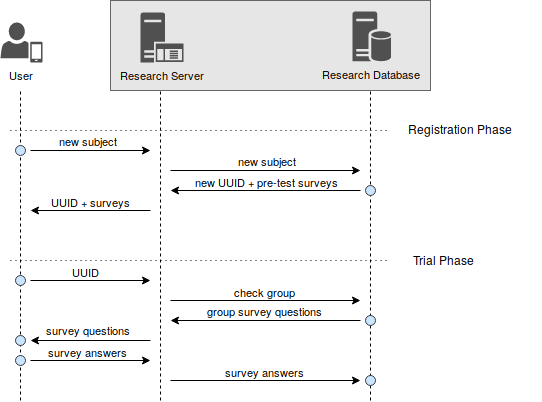

The diagram above was exported from draw.io. Its source (the exported page's mxGraphModel, read from the mxfile embedded in the PNG):
<mxGraphModel dx="840" dy="489" grid="1" gridSize="10" guides="1" tooltips="1" connect="1" arrows="1" fold="1" page="1" pageScale="1" pageWidth="850" pageHeight="1100" math="0" shadow="0">
  <root>
    <mxCell id="0" />
    <mxCell id="1" parent="0" />
    <mxCell id="2" value="" style="rounded=0;whiteSpace=wrap;html=1;align=left;fillColor=#E6E6E6;strokeColor=#666666;fontColor=#333333;verticalAlign=top;spacingRight=5;spacingBottom=5;spacingLeft=5;spacingTop=0;fontSize=11;" vertex="1" parent="1">
      <mxGeometry x="230" y="40" width="320" height="90" as="geometry" />
    </mxCell>
    <mxCell id="3" value="Research Server" style="shadow=0;dashed=0;html=1;strokeColor=none;labelPosition=center;verticalLabelPosition=bottom;verticalAlign=top;align=center;shape=mxgraph.mscae.enterprise.application_server;fillColor=#505050;fontSize=11;" vertex="1" parent="1">
      <mxGeometry x="260" y="52" width="43" height="50" as="geometry" />
    </mxCell>
    <mxCell id="4" value="Research Database" style="shadow=0;dashed=0;html=1;strokeColor=none;labelPosition=center;verticalLabelPosition=bottom;verticalAlign=top;align=center;shape=mxgraph.mscae.enterprise.database_server;fillColor=#505050;aspect=fixed;fontSize=11;" vertex="1" parent="1">
      <mxGeometry x="472" y="51" width="38.46" height="50" as="geometry" />
    </mxCell>
    <mxCell id="5" value="" style="endArrow=none;dashed=1;html=1;jumpStyle=gap;fontSize=11;" edge="1" parent="1">
      <mxGeometry width="50" height="50" relative="1" as="geometry">
        <mxPoint x="490" y="440" as="sourcePoint" />
        <mxPoint x="490" y="130" as="targetPoint" />
      </mxGeometry>
    </mxCell>
    <mxCell id="6" value="" style="endArrow=none;dashed=1;html=1;jumpStyle=gap;fontSize=11;" edge="1" parent="1">
      <mxGeometry width="50" height="50" relative="1" as="geometry">
        <mxPoint x="280" y="440" as="sourcePoint" />
        <mxPoint x="280" y="130" as="targetPoint" />
      </mxGeometry>
    </mxCell>
    <mxCell id="7" value="User" style="shadow=0;dashed=0;html=1;strokeColor=none;fillColor=#505050;labelPosition=center;verticalLabelPosition=bottom;verticalAlign=top;outlineConnect=0;align=center;shape=mxgraph.office.users.mobile_user;fontSize=11;" vertex="1" parent="1">
      <mxGeometry x="120" y="62" width="42" height="40" as="geometry" />
    </mxCell>
    <mxCell id="8" value="" style="endArrow=none;dashed=1;html=1;fontSize=11;" edge="1" parent="1">
      <mxGeometry width="50" height="50" relative="1" as="geometry">
        <mxPoint x="140" y="440" as="sourcePoint" />
        <mxPoint x="140" y="130" as="targetPoint" />
      </mxGeometry>
    </mxCell>
    <mxCell id="9" value="" style="endArrow=classic;html=1;startArrow=none;startFill=0;endFill=1;fontSize=11;" edge="1" parent="1">
      <mxGeometry width="50" height="50" relative="1" as="geometry">
        <mxPoint x="270" y="380" as="sourcePoint" />
        <mxPoint x="150" y="380" as="targetPoint" />
      </mxGeometry>
    </mxCell>
    <mxCell id="10" value="survey questions" style="text;html=1;resizable=0;points=[];align=center;verticalAlign=middle;labelBackgroundColor=#ffffff;fontSize=11;" vertex="1" connectable="0" parent="9">
      <mxGeometry x="-0.3182" y="3" relative="1" as="geometry">
        <mxPoint x="-22" y="-14" as="offset" />
      </mxGeometry>
    </mxCell>
    <mxCell id="11" value="" style="ellipse;whiteSpace=wrap;html=1;aspect=fixed;labelBackgroundColor=none;strokeColor=#36393d;fillColor=#cce5ff;fontSize=11;align=right;" vertex="1" parent="1">
      <mxGeometry x="135" y="375" width="10" height="10" as="geometry" />
    </mxCell>
    <mxCell id="12" value="" style="endArrow=none;html=1;startArrow=classic;startFill=1;endFill=0;fontSize=11;" edge="1" parent="1">
      <mxGeometry width="50" height="50" relative="1" as="geometry">
        <mxPoint x="270" y="400" as="sourcePoint" />
        <mxPoint x="150" y="400" as="targetPoint" />
      </mxGeometry>
    </mxCell>
    <mxCell id="13" value="survey answers" style="text;html=1;resizable=0;points=[];align=center;verticalAlign=middle;labelBackgroundColor=#ffffff;fontSize=11;" vertex="1" connectable="0" parent="12">
      <mxGeometry x="-0.3182" y="3" relative="1" as="geometry">
        <mxPoint x="-22" y="-12" as="offset" />
      </mxGeometry>
    </mxCell>
    <mxCell id="14" value="" style="endArrow=classic;html=1;fontSize=11;" edge="1" parent="1">
      <mxGeometry width="50" height="50" relative="1" as="geometry">
        <mxPoint x="290" y="420" as="sourcePoint" />
        <mxPoint x="480" y="420" as="targetPoint" />
      </mxGeometry>
    </mxCell>
    <mxCell id="15" value="survey answers" style="text;html=1;resizable=0;points=[];align=center;verticalAlign=middle;labelBackgroundColor=#ffffff;fontSize=11;" vertex="1" connectable="0" parent="14">
      <mxGeometry x="-0.3182" y="3" relative="1" as="geometry">
        <mxPoint x="29" y="-6" as="offset" />
      </mxGeometry>
    </mxCell>
    <mxCell id="16" value="" style="ellipse;whiteSpace=wrap;html=1;aspect=fixed;labelBackgroundColor=none;strokeColor=#36393d;fillColor=#cce5ff;fontSize=11;align=right;" vertex="1" parent="1">
      <mxGeometry x="485" y="415" width="10" height="10" as="geometry" />
    </mxCell>
    <mxCell id="17" value="" style="endArrow=none;html=1;startArrow=classic;startFill=1;endFill=0;fontSize=11;" edge="1" parent="1">
      <mxGeometry width="50" height="50" relative="1" as="geometry">
        <mxPoint x="270" y="190" as="sourcePoint" />
        <mxPoint x="150" y="190" as="targetPoint" />
      </mxGeometry>
    </mxCell>
    <mxCell id="18" value="new subject" style="text;html=1;resizable=0;points=[];align=center;verticalAlign=middle;labelBackgroundColor=#ffffff;fontSize=11;" vertex="1" connectable="0" parent="17">
      <mxGeometry x="-0.3182" y="3" relative="1" as="geometry">
        <mxPoint x="-22" y="-13" as="offset" />
      </mxGeometry>
    </mxCell>
    <mxCell id="19" value="" style="ellipse;whiteSpace=wrap;html=1;aspect=fixed;labelBackgroundColor=none;strokeColor=#36393d;fillColor=#cce5ff;fontSize=11;align=right;" vertex="1" parent="1">
      <mxGeometry x="135" y="185" width="10" height="10" as="geometry" />
    </mxCell>
    <mxCell id="20" value="" style="endArrow=classic;html=1;startArrow=none;startFill=0;endFill=1;fontSize=11;" edge="1" parent="1">
      <mxGeometry width="50" height="50" relative="1" as="geometry">
        <mxPoint x="270" y="250" as="sourcePoint" />
        <mxPoint x="150" y="250" as="targetPoint" />
      </mxGeometry>
    </mxCell>
    <mxCell id="21" value="UUID + surveys" style="text;html=1;resizable=0;points=[];align=center;verticalAlign=middle;labelBackgroundColor=#ffffff;fontSize=11;" vertex="1" connectable="0" parent="20">
      <mxGeometry x="-0.3182" y="3" relative="1" as="geometry">
        <mxPoint x="-19" y="-12" as="offset" />
      </mxGeometry>
    </mxCell>
    <mxCell id="22" value="" style="endArrow=none;html=1;startArrow=classic;startFill=1;endFill=0;fontSize=11;" edge="1" parent="1">
      <mxGeometry width="50" height="50" relative="1" as="geometry">
        <mxPoint x="290" y="230" as="sourcePoint" />
        <mxPoint x="480" y="230" as="targetPoint" />
      </mxGeometry>
    </mxCell>
    <mxCell id="23" value="new UUID + pre-test surveys" style="text;html=1;resizable=0;points=[];align=center;verticalAlign=middle;labelBackgroundColor=#ffffff;fontSize=11;" vertex="1" connectable="0" parent="22">
      <mxGeometry x="-0.3182" y="3" relative="1" as="geometry">
        <mxPoint x="31" y="-6" as="offset" />
      </mxGeometry>
    </mxCell>
    <mxCell id="24" value="" style="ellipse;whiteSpace=wrap;html=1;aspect=fixed;labelBackgroundColor=none;strokeColor=#36393d;fillColor=#cce5ff;fontSize=11;align=right;" vertex="1" parent="1">
      <mxGeometry x="485" y="225" width="10" height="10" as="geometry" />
    </mxCell>
    <mxCell id="25" value="" style="endArrow=classic;html=1;fontSize=11;" edge="1" parent="1">
      <mxGeometry width="50" height="50" relative="1" as="geometry">
        <mxPoint x="290" y="210" as="sourcePoint" />
        <mxPoint x="480" y="210" as="targetPoint" />
      </mxGeometry>
    </mxCell>
    <mxCell id="26" value="new subject" style="text;html=1;resizable=0;points=[];align=center;verticalAlign=middle;labelBackgroundColor=#ffffff;fontSize=11;" vertex="1" connectable="0" parent="25">
      <mxGeometry x="-0.3182" y="3" relative="1" as="geometry">
        <mxPoint x="31" y="-7" as="offset" />
      </mxGeometry>
    </mxCell>
    <mxCell id="27" value="" style="endArrow=none;html=1;startArrow=none;startFill=0;endFill=0;fontSize=11;dashed=1;dashPattern=1 4;" edge="1" parent="1">
      <mxGeometry width="50" height="50" relative="1" as="geometry">
        <mxPoint x="130" y="170" as="sourcePoint" />
        <mxPoint x="510" y="170" as="targetPoint" />
      </mxGeometry>
    </mxCell>
    <mxCell id="28" value="Registration Phase" style="text;html=1;strokeColor=none;fillColor=none;align=left;verticalAlign=middle;whiteSpace=wrap;rounded=0;" vertex="1" parent="1">
      <mxGeometry x="526" y="158" width="130" height="20" as="geometry" />
    </mxCell>
    <mxCell id="29" value="" style="endArrow=none;html=1;startArrow=none;startFill=0;endFill=0;fontSize=11;dashed=1;dashPattern=1 4;" edge="1" parent="1">
      <mxGeometry width="50" height="50" relative="1" as="geometry">
        <mxPoint x="130" y="300" as="sourcePoint" />
        <mxPoint x="510" y="300" as="targetPoint" />
      </mxGeometry>
    </mxCell>
    <mxCell id="30" value="Trial Phase" style="text;html=1;strokeColor=none;fillColor=none;align=left;verticalAlign=middle;whiteSpace=wrap;rounded=0;" vertex="1" parent="1">
      <mxGeometry x="531" y="289" width="130" height="20" as="geometry" />
    </mxCell>
    <mxCell id="31" value="" style="endArrow=none;html=1;startArrow=classic;startFill=1;endFill=0;fontSize=11;" edge="1" parent="1">
      <mxGeometry width="50" height="50" relative="1" as="geometry">
        <mxPoint x="270" y="320" as="sourcePoint" />
        <mxPoint x="150" y="320" as="targetPoint" />
      </mxGeometry>
    </mxCell>
    <mxCell id="32" value="UUID" style="text;html=1;resizable=0;points=[];align=center;verticalAlign=middle;labelBackgroundColor=#ffffff;fontSize=11;" vertex="1" connectable="0" parent="31">
      <mxGeometry x="-0.3182" y="3" relative="1" as="geometry">
        <mxPoint x="-24" y="-12" as="offset" />
      </mxGeometry>
    </mxCell>
    <mxCell id="33" value="" style="ellipse;whiteSpace=wrap;html=1;aspect=fixed;labelBackgroundColor=none;strokeColor=#36393d;fillColor=#cce5ff;fontSize=11;align=right;" vertex="1" parent="1">
      <mxGeometry x="135" y="315" width="10" height="10" as="geometry" />
    </mxCell>
    <mxCell id="34" value="" style="endArrow=classic;html=1;fontSize=11;" edge="1" parent="1">
      <mxGeometry width="50" height="50" relative="1" as="geometry">
        <mxPoint x="290" y="340" as="sourcePoint" />
        <mxPoint x="480" y="340" as="targetPoint" />
      </mxGeometry>
    </mxCell>
    <mxCell id="35" value="check group" style="text;html=1;resizable=0;points=[];align=center;verticalAlign=middle;labelBackgroundColor=#ffffff;fontSize=11;" vertex="1" connectable="0" parent="34">
      <mxGeometry x="-0.3182" y="3" relative="1" as="geometry">
        <mxPoint x="29" y="-6" as="offset" />
      </mxGeometry>
    </mxCell>
    <mxCell id="36" value="" style="endArrow=none;html=1;startArrow=classic;startFill=1;endFill=0;fontSize=11;" edge="1" parent="1">
      <mxGeometry width="50" height="50" relative="1" as="geometry">
        <mxPoint x="290" y="360" as="sourcePoint" />
        <mxPoint x="480" y="360" as="targetPoint" />
      </mxGeometry>
    </mxCell>
    <mxCell id="37" value="group survey questions" style="text;html=1;resizable=0;points=[];align=center;verticalAlign=middle;labelBackgroundColor=#ffffff;fontSize=11;" vertex="1" connectable="0" parent="36">
      <mxGeometry x="-0.3182" y="3" relative="1" as="geometry">
        <mxPoint x="29" y="-7" as="offset" />
      </mxGeometry>
    </mxCell>
    <mxCell id="38" value="" style="ellipse;whiteSpace=wrap;html=1;aspect=fixed;labelBackgroundColor=none;strokeColor=#36393d;fillColor=#cce5ff;fontSize=11;align=right;" vertex="1" parent="1">
      <mxGeometry x="485" y="355" width="10" height="10" as="geometry" />
    </mxCell>
    <mxCell id="39" value="" style="ellipse;whiteSpace=wrap;html=1;aspect=fixed;labelBackgroundColor=none;strokeColor=#36393d;fillColor=#cce5ff;fontSize=11;align=right;" vertex="1" parent="1">
      <mxGeometry x="135" y="395" width="10" height="10" as="geometry" />
    </mxCell>
  </root>
</mxGraphModel>